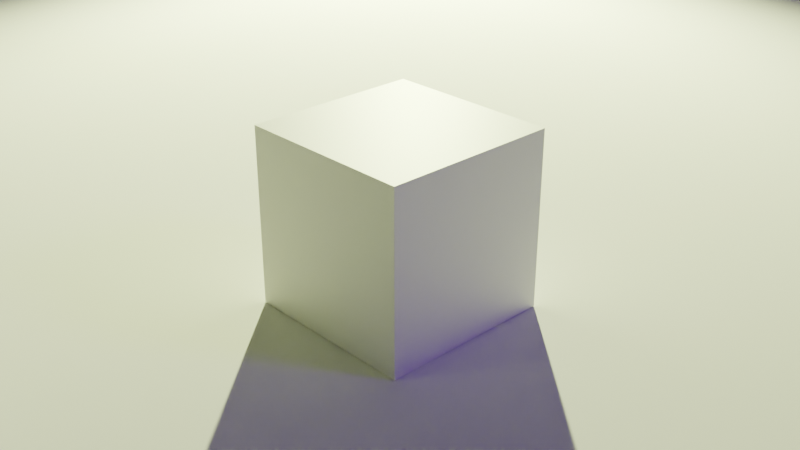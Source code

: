 # Source: LightsScene.blend  (saved by Blender 4.1.23; exported with 4.5.12 LTS)
import bpy
from mathutils import Matrix  # noqa: F401  (used for matrix-valued properties, if any)

bpy.ops.wm.read_factory_settings(use_empty=True)
scene = bpy.context.scene
scene.name = 'Scene'

# ---- collections
col_collection = bpy.data.collections.new('Collection'); scene.collection.children.link(col_collection)

# ---- materials (node trees are filled in below, after node groups)
mat_material = bpy.data.materials.new('Material')
mat_material.alpha_threshold = 0.0
mat_material.use_transparent_shadow = False
mat_material.roughness = 0.5
mat_material.line_color = (0.0, 0.0, 0.0, 1.0)
mat_material_001 = bpy.data.materials.new('Material.001')
mat_material_001.alpha_threshold = 0.0
mat_material_001.use_transparent_shadow = False
mat_material_001.roughness = 0.5
mat_material_001.line_color = (0.0, 0.0, 0.0, 1.0)
mat_material_002 = bpy.data.materials.new('Material.002')
mat_material_002.alpha_threshold = 0.0
mat_material_002.use_transparent_shadow = False
mat_material_002.roughness = 0.5
mat_material_002.line_color = (0.0, 0.0, 0.0, 1.0)

# ---- material node trees
mat_material.use_nodes = True; mat_material.node_tree.nodes.clear()
_N = mat_material.node_tree.nodes; _L = mat_material.node_tree.links
n0 = _N.new('ShaderNodeOutputMaterial'); n0.name = 'Material Output'; n0.location = (300, 300)
n1 = _N.new('ShaderNodeBsdfPrincipled'); n1.name = 'Principled BSDF'; n1.location = (10, 300)
n1.inputs[3].default_value = 1.45
_L.new(n1.outputs[0], n0.inputs[0])
n0.is_active_output = True
mat_material_001.use_nodes = True; mat_material_001.node_tree.nodes.clear()
_N = mat_material_001.node_tree.nodes; _L = mat_material_001.node_tree.links
n0 = _N.new('ShaderNodeOutputMaterial'); n0.name = 'Material Output'; n0.location = (300, 300)
n1 = _N.new('ShaderNodeBsdfPrincipled'); n1.name = 'Principled BSDF'; n1.location = (10, 300)
n1.inputs[3].default_value = 1.45
_L.new(n1.outputs[0], n0.inputs[0])
n0.is_active_output = True
mat_material_002.use_nodes = True; mat_material_002.node_tree.nodes.clear()
_N = mat_material_002.node_tree.nodes; _L = mat_material_002.node_tree.links
n0 = _N.new('ShaderNodeOutputMaterial'); n0.name = 'Material Output'; n0.location = (300, 300)
n1 = _N.new('ShaderNodeBsdfPrincipled'); n1.name = 'Principled BSDF'; n1.location = (10, 300)
n1.inputs[3].default_value = 1.45
_L.new(n1.outputs[0], n0.inputs[0])
n0.is_active_output = True

# ---- world
world_world = bpy.data.worlds.new('World'); scene.world = world_world
world_world.use_nodes = True; world_world.node_tree.nodes.clear()
_N = world_world.node_tree.nodes; _L = world_world.node_tree.links
n0 = _N.new('ShaderNodeOutputWorld'); n0.name = 'World Output'; n0.location = (300, 300)
n1 = _N.new('ShaderNodeBackground'); n1.name = 'Background'; n1.location = (10, 300)
n1.inputs[0].default_value = (0.05088, 0.05088, 0.05088, 1.0)
_L.new(n1.outputs[0], n0.inputs[0])
n0.is_active_output = True
world_world.color = (0.05088, 0.05088, 0.05088)
world_world.use_sun_shadow = False
world_world.sun_shadow_jitter_overblur = 0.0

# ---- cameras
cam_camera = bpy.data.cameras.new('Camera')
cam_camera.clip_end = 100.0
cam_camera.ortho_scale = 7.314

# ---- lights
light_light_002 = bpy.data.lights.new('Light.002', 'SUN')
light_light_002.color = (0.2192, 0.0, 0.7063)
light_light_002.transmission_factor = 0.0
light_light_002.use_custom_distance = True
light_light_002.angle = 0.1993
light_light_002.energy = 1.0
light_light_002.shadow_soft_size = 1.9
light_light_002.shadow_cascade_max_distance = 1000.0
light_light_001 = bpy.data.lights.new('Light.001', 'SPOT')
light_light_001.color = (0.8559, 1.0, 0.3886)
light_light_001.transmission_factor = 0.0
light_light_001.use_custom_distance = True
light_light_001.energy = 1e+05
light_light_001.shadow_soft_size = 0.2
light_light_001.shadow_maximum_resolution = 0.006
light_light_001.use_absolute_resolution = True
light_light_001.spot_blend = 0.822
light_light_001.spot_size = 1.367

# ---- meshes
me_cube = bpy.data.meshes.new('Cube')
me_cube.from_pydata([(1.0, 1.0, 1.0), (1.0, 1.0, -1.0), (1.0, -1.0, 1.0), (1.0, -1.0, -1.0), (-1.0, 1.0, 1.0), (-1.0, 1.0, -1.0), (-1.0, -1.0, 1.0), (-1.0, -1.0, -1.0)], [], [(0, 4, 6, 2), (3, 2, 6, 7), (7, 6, 4, 5), (5, 1, 3, 7), (1, 0, 2, 3), (5, 4, 0, 1)])
_uv = me_cube.uv_layers.new(name='UVMap')
_uv.uv.foreach_set('vector', [0.625, 0.5, 0.875, 0.5, 0.875, 0.75, 0.625, 0.75, 0.375, 0.75, 0.625, 0.75, 0.625, 1.0, 0.375, 1.0, 0.375, 0.0, 0.625, 0.0, 0.625, 0.25, 0.375, 0.25, 0.125, 0.5, 0.375, 0.5, 0.375, 0.75, 0.125, 0.75, 0.375, 0.5, 0.625, 0.5, 0.625, 0.75, 0.375, 0.75, 0.375, 0.25, 0.625, 0.25, 0.625, 0.5, 0.375, 0.5])
me_cube.materials.append(mat_material)
me_cube.use_mirror_vertex_groups = False
me_cube.update()
me_plane = bpy.data.meshes.new('Plane')
me_plane.from_pydata([(-1.0, -1.0, 0.0), (1.0, -1.0, 0.0), (-1.0, 1.0, 0.0), (1.0, 1.0, 0.0)], [], [(0, 1, 3, 2)])
_uv = me_plane.uv_layers.new(name='UVMap')
_uv.uv.foreach_set('vector', [0.0, 0.0, 1.0, 0.0, 1.0, 1.0, 0.0, 1.0])
me_plane.update()
me_icosphere = bpy.data.meshes.new('Icosphere')
me_icosphere.from_pydata([(0.0, 0.0, -1.0), (0.7236, -0.5257, -0.4472), (-0.2764, -0.8506, -0.4472), (-0.8944, 0.0, -0.4472), (-0.2764, 0.8506, -0.4472), (0.7236, 0.5257, -0.4472), (0.2764, -0.8506, 0.4472), (-0.7236, -0.5257, 0.4472), (-0.7236, 0.5257, 0.4472), (0.2764, 0.8506, 0.4472), (0.8944, 0.0, 0.4472), (0.0, 0.0, 1.0), (-0.1625, -0.5, -0.8507), (0.4253, -0.309, -0.8507), (0.2629, -0.809, -0.5257), (0.8506, 0.0, -0.5257), (0.4253, 0.309, -0.8507), (-0.5257, 0.0, -0.8507), (-0.6882, -0.5, -0.5257), (-0.1625, 0.5, -0.8507), (-0.6882, 0.5, -0.5257), (0.2629, 0.809, -0.5257), (0.9511, -0.309, 0.0), (0.9511, 0.309, 0.0), (0.0, -1.0, 0.0), (0.5878, -0.809, 0.0), (-0.9511, -0.309, 0.0), (-0.5878, -0.809, 0.0), (-0.5878, 0.809, 0.0), (-0.9511, 0.309, 0.0), (0.5878, 0.809, 0.0), (0.0, 1.0, 0.0), (0.6882, -0.5, 0.5257), (-0.2629, -0.809, 0.5257), (-0.8506, 0.0, 0.5257), (-0.2629, 0.809, 0.5257), (0.6882, 0.5, 0.5257), (0.1625, -0.5, 0.8507), (0.5257, 0.0, 0.8507), (-0.4253, -0.309, 0.8507), (-0.4253, 0.309, 0.8507), (0.1625, 0.5, 0.8507)], [], [(0, 13, 12), (1, 13, 15), (0, 12, 17), (0, 17, 19), (0, 19, 16), (1, 15, 22), (2, 14, 24), (3, 18, 26), (4, 20, 28), (5, 21, 30), (1, 22, 25), (2, 24, 27), (3, 26, 29), (4, 28, 31), (5, 30, 23), (6, 32, 37), (7, 33, 39), (8, 34, 40), (9, 35, 41), (10, 36, 38), (38, 41, 11), (38, 36, 41), (36, 9, 41), (41, 40, 11), (41, 35, 40), (35, 8, 40), (40, 39, 11), (40, 34, 39), (34, 7, 39), (39, 37, 11), (39, 33, 37), (33, 6, 37), (37, 38, 11), (37, 32, 38), (32, 10, 38), (23, 36, 10), (23, 30, 36), (30, 9, 36), (31, 35, 9), (31, 28, 35), (28, 8, 35), (29, 34, 8), (29, 26, 34), (26, 7, 34), (27, 33, 7), (27, 24, 33), (24, 6, 33), (25, 32, 6), (25, 22, 32), (22, 10, 32), (30, 31, 9), (30, 21, 31), (21, 4, 31), (28, 29, 8), (28, 20, 29), (20, 3, 29), (26, 27, 7), (26, 18, 27), (18, 2, 27), (24, 25, 6), (24, 14, 25), (14, 1, 25), (22, 23, 10), (22, 15, 23), (15, 5, 23), (16, 21, 5), (16, 19, 21), (19, 4, 21), (19, 20, 4), (19, 17, 20), (17, 3, 20), (17, 18, 3), (17, 12, 18), (12, 2, 18), (15, 16, 5), (15, 13, 16), (13, 0, 16), (12, 14, 2), (12, 13, 14), (13, 1, 14)])
_uv = me_icosphere.uv_layers.new(name='UVMap')
_uv.uv.foreach_set('vector', [0.1818, 0.0, 0.2273, 0.07873, 0.1364, 0.07873, 0.2727, 0.1575, 0.3182, 0.07873, 0.3636, 0.1575, 0.9091, 0.0, 0.9545, 0.07873, 0.8636, 0.07873, 0.7273, 0.0, 0.7727, 0.07873, 0.6818, 0.07873, 0.5455, 0.0, 0.5909, 0.07873, 0.5, 0.07873, 0.2727, 0.1575, 0.3636, 0.1575, 0.3182, 0.2362, 0.09091, 0.1575, 0.1818, 0.1575, 0.1364, 0.2362, 0.8182, 0.1575, 0.9091, 0.1575, 0.8636, 0.2362, 0.6364, 0.1575, 0.7273, 0.1575, 0.6818, 0.2362, 0.4545, 0.1575, 0.5455, 0.1575, 0.5, 0.2362, 0.2727, 0.1575, 0.3182, 0.2362, 0.2273, 0.2362, 0.09091, 0.1575, 0.1364, 0.2362, 0.04546, 0.2362, 0.8182, 0.1575, 0.8636, 0.2362, 0.7727, 0.2362, 0.6364, 0.1575, 0.6818, 0.2362, 0.5909, 0.2362, 0.4545, 0.1575, 0.5, 0.2362, 0.4091, 0.2362, 0.1818, 0.3149, 0.2727, 0.3149, 0.2273, 0.3937, 0.0, 0.3149, 0.09091, 0.3149, 0.04546, 0.3937, 0.7273, 0.3149, 0.8182, 0.3149, 0.7727, 0.3937, 0.5455, 0.3149, 0.6364, 0.3149, 0.5909, 0.3937, 0.3636, 0.3149, 0.4545, 0.3149, 0.4091, 0.3937, 0.4091, 0.3937, 0.5, 0.3937, 0.4545, 0.4724, 0.4091, 0.3937, 0.4545, 0.3149, 0.5, 0.3937, 0.4545, 0.3149, 0.5455, 0.3149, 0.5, 0.3937, 0.5909, 0.3937, 0.6818, 0.3937, 0.6364, 0.4724, 0.5909, 0.3937, 0.6364, 0.3149, 0.6818, 0.3937, 0.6364, 0.3149, 0.7273, 0.3149, 0.6818, 0.3937, 0.7727, 0.3937, 0.8636, 0.3937, 0.8182, 0.4724, 0.7727, 0.3937, 0.8182, 0.3149, 0.8636, 0.3937, 0.8182, 0.3149, 0.9091, 0.3149, 0.8636, 0.3937, 0.04546, 0.3937, 0.1364, 0.3937, 0.09091, 0.4724, 0.04546, 0.3937, 0.09091, 0.3149, 0.1364, 0.3937, 0.09091, 0.3149, 0.1818, 0.3149, 0.1364, 0.3937, 0.2273, 0.3937, 0.3182, 0.3937, 0.2727, 0.4724, 0.2273, 0.3937, 0.2727, 0.3149, 0.3182, 0.3937, 0.2727, 0.3149, 0.3636, 0.3149, 0.3182, 0.3937, 0.4091, 0.2362, 0.4545, 0.3149, 0.3636, 0.3149, 0.4091, 0.2362, 0.5, 0.2362, 0.4545, 0.3149, 0.5, 0.2362, 0.5455, 0.3149, 0.4545, 0.3149, 0.5909, 0.2362, 0.6364, 0.3149, 0.5455, 0.3149, 0.5909, 0.2362, 0.6818, 0.2362, 0.6364, 0.3149, 0.6818, 0.2362, 0.7273, 0.3149, 0.6364, 0.3149, 0.7727, 0.2362, 0.8182, 0.3149, 0.7273, 0.3149, 0.7727, 0.2362, 0.8636, 0.2362, 0.8182, 0.3149, 0.8636, 0.2362, 0.9091, 0.3149, 0.8182, 0.3149, 0.04546, 0.2362, 0.09091, 0.3149, 0.0, 0.3149, 0.04546, 0.2362, 0.1364, 0.2362, 0.09091, 0.3149, 0.1364, 0.2362, 0.1818, 0.3149, 0.09091, 0.3149, 0.2273, 0.2362, 0.2727, 0.3149, 0.1818, 0.3149, 0.2273, 0.2362, 0.3182, 0.2362, 0.2727, 0.3149, 0.3182, 0.2362, 0.3636, 0.3149, 0.2727, 0.3149, 0.5, 0.2362, 0.5909, 0.2362, 0.5455, 0.3149, 0.5, 0.2362, 0.5455, 0.1575, 0.5909, 0.2362, 0.5455, 0.1575, 0.6364, 0.1575, 0.5909, 0.2362, 0.6818, 0.2362, 0.7727, 0.2362, 0.7273, 0.3149, 0.6818, 0.2362, 0.7273, 0.1575, 0.7727, 0.2362, 0.7273, 0.1575, 0.8182, 0.1575, 0.7727, 0.2362, 0.8636, 0.2362, 0.9545, 0.2362, 0.9091, 0.3149, 0.8636, 0.2362, 0.9091, 0.1575, 0.9545, 0.2362, 0.9091, 0.1575, 1.0, 0.1575, 0.9545, 0.2362, 0.1364, 0.2362, 0.2273, 0.2362, 0.1818, 0.3149, 0.1364, 0.2362, 0.1818, 0.1575, 0.2273, 0.2362, 0.1818, 0.1575, 0.2727, 0.1575, 0.2273, 0.2362, 0.3182, 0.2362, 0.4091, 0.2362, 0.3636, 0.3149, 0.3182, 0.2362, 0.3636, 0.1575, 0.4091, 0.2362, 0.3636, 0.1575, 0.4545, 0.1575, 0.4091, 0.2362, 0.5, 0.07873, 0.5455, 0.1575, 0.4545, 0.1575, 0.5, 0.07873, 0.5909, 0.07873, 0.5455, 0.1575, 0.5909, 0.07873, 0.6364, 0.1575, 0.5455, 0.1575, 0.6818, 0.07873, 0.7273, 0.1575, 0.6364, 0.1575, 0.6818, 0.07873, 0.7727, 0.07873, 0.7273, 0.1575, 0.7727, 0.07873, 0.8182, 0.1575, 0.7273, 0.1575, 0.8636, 0.07873, 0.9091, 0.1575, 0.8182, 0.1575, 0.8636, 0.07873, 0.9545, 0.07873, 0.9091, 0.1575, 0.9545, 0.07873, 1.0, 0.1575, 0.9091, 0.1575, 0.3636, 0.1575, 0.4091, 0.07873, 0.4545, 0.1575, 0.3636, 0.1575, 0.3182, 0.07873, 0.4091, 0.07873, 0.3182, 0.07873, 0.3636, 0.0, 0.4091, 0.07873, 0.1364, 0.07873, 0.1818, 0.1575, 0.09091, 0.1575, 0.1364, 0.07873, 0.2273, 0.07873, 0.1818, 0.1575, 0.2273, 0.07873, 0.2727, 0.1575, 0.1818, 0.1575])
me_icosphere.update()
me_cube_001 = bpy.data.meshes.new('Cube.001')
me_cube_001.from_pydata([(1.0, 1.0, 1.0), (1.0, 1.0, -1.0), (1.0, -1.0, 1.0), (1.0, -1.0, -1.0), (-1.0, 1.0, 1.0), (-1.0, 1.0, -1.0), (-1.0, -1.0, 1.0), (-1.0, -1.0, -1.0)], [], [(0, 4, 6, 2), (3, 2, 6, 7), (7, 6, 4, 5), (5, 1, 3, 7), (1, 0, 2, 3), (5, 4, 0, 1)])
_uv = me_cube_001.uv_layers.new(name='UVMap')
_uv.uv.foreach_set('vector', [0.625, 0.5, 0.875, 0.5, 0.875, 0.75, 0.625, 0.75, 0.375, 0.75, 0.625, 0.75, 0.625, 1.0, 0.375, 1.0, 0.375, 0.0, 0.625, 0.0, 0.625, 0.25, 0.375, 0.25, 0.125, 0.5, 0.375, 0.5, 0.375, 0.75, 0.125, 0.75, 0.375, 0.5, 0.625, 0.5, 0.625, 0.75, 0.375, 0.75, 0.375, 0.25, 0.625, 0.25, 0.625, 0.5, 0.375, 0.5])
me_cube_001.materials.append(mat_material_001)
me_cube_001.use_mirror_vertex_groups = False
me_cube_001.update()
me_cube_002 = bpy.data.meshes.new('Cube.002')
me_cube_002.from_pydata([(1.0, 1.0, 1.0), (1.0, 1.0, -1.0), (1.0, -1.0, 1.0), (1.0, -1.0, -1.0), (-1.0, 1.0, 1.0), (-1.0, 1.0, -1.0), (-1.0, -1.0, 1.0), (-1.0, -1.0, -1.0)], [], [(0, 4, 6, 2), (3, 2, 6, 7), (7, 6, 4, 5), (5, 1, 3, 7), (1, 0, 2, 3), (5, 4, 0, 1)])
_uv = me_cube_002.uv_layers.new(name='UVMap')
_uv.uv.foreach_set('vector', [0.625, 0.5, 0.875, 0.5, 0.875, 0.75, 0.625, 0.75, 0.375, 0.75, 0.625, 0.75, 0.625, 1.0, 0.375, 1.0, 0.375, 0.0, 0.625, 0.0, 0.625, 0.25, 0.375, 0.25, 0.125, 0.5, 0.375, 0.5, 0.375, 0.75, 0.125, 0.75, 0.375, 0.5, 0.625, 0.5, 0.625, 0.75, 0.375, 0.75, 0.375, 0.25, 0.625, 0.25, 0.625, 0.5, 0.375, 0.5])
me_cube_002.materials.append(mat_material_002)
me_cube_002.use_mirror_vertex_groups = False
me_cube_002.update()

# ---- objects
ob_cube = bpy.data.objects.new('Cube', me_cube)
ob_camera = bpy.data.objects.new('Camera', cam_camera)
ob_plane = bpy.data.objects.new('Plane', me_plane)
ob_icosphere = bpy.data.objects.new('Icosphere', me_icosphere)
ob_cube_001 = bpy.data.objects.new('Cube.001', me_cube_001)
ob_cube_002 = bpy.data.objects.new('Cube.002', me_cube_002)
ob_light_002 = bpy.data.objects.new('Light.002', light_light_002)
ob_light_001 = bpy.data.objects.new('Light.001', light_light_001)

# ---- transforms, parenting, visibility, modifiers, constraints
ob_cube.location = (0.0, 0.0, 0.0)
ob_cube.lock_rotations_4d = False
ob_cube.empty_display_type = 'ARROWS'
ob_cube.lineart.crease_threshold = 0.0
ob_camera.location = (7.359, -6.926, 4.958)
ob_camera.rotation_euler = (1.109, 0.0, 0.8149)
ob_camera.lock_rotations_4d = False
ob_camera.empty_display_type = 'ARROWS'
ob_camera.color = (0.0, 0.0, 0.0, 0.0)
ob_camera.display_type = 'WIRE'
ob_camera.lineart.crease_threshold = 0.0
ob_plane.location = (0.0, 0.0, -1.005)
ob_plane.scale = (16.02, 16.02, 16.02)
ob_icosphere.location = (-3.188, 6.247, 3.687)
ob_cube_001.location = (-1.828, -5.89, 6.861)
ob_cube_001.scale = (0.3779, 0.3779, 13.79)
ob_cube_001.lock_rotations_4d = False
ob_cube_001.empty_display_type = 'ARROWS'
ob_cube_001.lineart.crease_threshold = 0.0
ob_cube_002.location = (4.335, -4.397, 7.992)
ob_cube_002.rotation_euler = (-3.309, -0.5646, 0.8482)
ob_cube_002.scale = (0.3779, 0.3779, 13.79)
ob_cube_002.lock_rotations_4d = False
ob_cube_002.empty_display_type = 'ARROWS'
ob_cube_002.lineart.crease_threshold = 0.0
ob_light_002.location = (13.7, 6.302, 7.54)
ob_light_002.rotation_euler = (1.029, -0.0, 2.13)
ob_light_002.lock_rotations_4d = False
ob_light_002.empty_display_type = 'ARROWS'
ob_light_002.color = (0.0, 0.0, 0.0, 0.0)
ob_light_002.lineart.crease_threshold = 0.0
ob_light_001.location = (-14.43, 14.32, 7.54)
ob_light_001.rotation_euler = (1.029, -0.0, 3.906)
ob_light_001.lock_rotations_4d = False
ob_light_001.empty_display_type = 'ARROWS'
ob_light_001.color = (0.0, 0.0, 0.0, 0.0)
ob_light_001.lineart.crease_threshold = 0.0

# ---- collection membership
col_collection.objects.link(ob_cube)
col_collection.objects.link(ob_camera)
col_collection.objects.link(ob_plane)
col_collection.objects.link(ob_icosphere)
col_collection.objects.link(ob_cube_001)
col_collection.objects.link(ob_cube_002)
col_collection.objects.link(ob_light_002)
col_collection.objects.link(ob_light_001)

# ---- scene / render settings (as saved in the file)
scene.camera = ob_camera
scene.frame_start = 1; scene.frame_end = 250; scene.frame_set(1)
scene.render.engine = 'BLENDER_EEVEE_NEXT'
scene.cycles.sampling_pattern = 'TABULATED_SOBOL'
scene.eevee.ray_tracing_options.trace_max_roughness = 0.0
bpy.context.view_layer.update()
